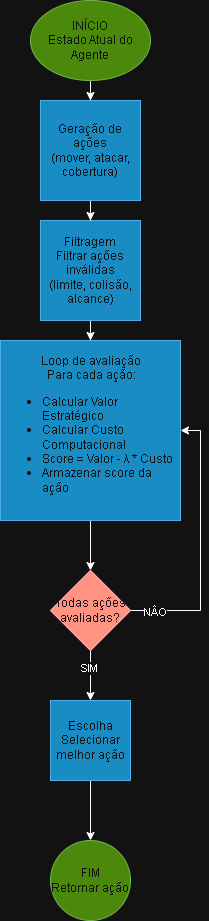

The diagram above was exported from draw.io. Its source (the exported page's mxGraphModel, read from the mxfile embedded in the PNG):
<mxGraphModel dx="852" dy="434" grid="1" gridSize="10" guides="1" tooltips="1" connect="1" arrows="1" fold="1" page="1" pageScale="1" pageWidth="827" pageHeight="1169" math="0" shadow="0">
  <root>
    <mxCell id="0" />
    <mxCell id="1" parent="0" />
    <mxCell id="UylxLklCwf1pc4CDhvNY-17" edge="1" parent="1" source="UylxLklCwf1pc4CDhvNY-1" style="edgeStyle=orthogonalEdgeStyle;rounded=0;orthogonalLoop=1;jettySize=auto;html=1;" target="UylxLklCwf1pc4CDhvNY-4">
      <mxGeometry relative="1" as="geometry" />
    </mxCell>
    <mxCell id="UylxLklCwf1pc4CDhvNY-1" parent="1" style="ellipse;whiteSpace=wrap;html=1;fillColor=#60a917;fontColor=#ffffff;strokeColor=#2D7600;" value="&lt;div&gt;INÍCIO&lt;/div&gt;&lt;div&gt;Estado Atual do Agente&lt;/div&gt;" vertex="1">
      <mxGeometry height="80" width="120" x="200" as="geometry" />
    </mxCell>
    <mxCell id="UylxLklCwf1pc4CDhvNY-15" edge="1" parent="1" source="UylxLklCwf1pc4CDhvNY-3" style="edgeStyle=orthogonalEdgeStyle;rounded=0;orthogonalLoop=1;jettySize=auto;html=1;entryX=0.5;entryY=0;entryDx=0;entryDy=0;" target="UylxLklCwf1pc4CDhvNY-5">
      <mxGeometry relative="1" as="geometry" />
    </mxCell>
    <mxCell id="UylxLklCwf1pc4CDhvNY-3" parent="1" style="whiteSpace=wrap;html=1;aspect=fixed;fillColor=#1ba1e2;fontColor=#ffffff;strokeColor=#006EAF;" value="&lt;div&gt;Filtragem&lt;/div&gt;&lt;div&gt;Filtrar ações inválidas&lt;/div&gt;&lt;div&gt;(limite, colisão, alcance)&lt;/div&gt;" vertex="1">
      <mxGeometry height="100" width="100" x="210" y="220" as="geometry" />
    </mxCell>
    <mxCell id="UylxLklCwf1pc4CDhvNY-16" edge="1" parent="1" source="UylxLklCwf1pc4CDhvNY-4" style="edgeStyle=orthogonalEdgeStyle;rounded=0;orthogonalLoop=1;jettySize=auto;html=1;" target="UylxLklCwf1pc4CDhvNY-3">
      <mxGeometry relative="1" as="geometry" />
    </mxCell>
    <mxCell id="UylxLklCwf1pc4CDhvNY-4" parent="1" style="whiteSpace=wrap;html=1;aspect=fixed;fillColor=#1ba1e2;fontColor=#ffffff;strokeColor=#006EAF;" value="&lt;div&gt;Geração de ações&lt;/div&gt;&lt;div&gt;(mover, atacar, cobertura)&lt;/div&gt;" vertex="1">
      <mxGeometry height="100" width="100" x="210" y="100" as="geometry" />
    </mxCell>
    <mxCell id="UylxLklCwf1pc4CDhvNY-14" edge="1" parent="1" source="UylxLklCwf1pc4CDhvNY-5" style="edgeStyle=orthogonalEdgeStyle;rounded=0;orthogonalLoop=1;jettySize=auto;html=1;entryX=0.5;entryY=0;entryDx=0;entryDy=0;" target="UylxLklCwf1pc4CDhvNY-6">
      <mxGeometry relative="1" as="geometry" />
    </mxCell>
    <mxCell id="UylxLklCwf1pc4CDhvNY-5" parent="1" style="whiteSpace=wrap;html=1;aspect=fixed;fillColor=#1ba1e2;fontColor=#ffffff;strokeColor=#006EAF;align=left;" value="&lt;div style=&quot;text-align: center;&quot;&gt;Loop de avaliação&lt;/div&gt;&lt;div&gt;&lt;div style=&quot;text-align: center;&quot;&gt;&lt;span style=&quot;background-color: transparent; color: light-dark(rgb(255, 255, 255), rgb(18, 18, 18));&quot;&gt;Para cada ação:&lt;/span&gt;&lt;/div&gt;&lt;div style=&quot;&quot;&gt;&lt;ul&gt;&lt;li style=&quot;&quot;&gt;&lt;span style=&quot;background-color: transparent; color: light-dark(rgb(255, 255, 255), rgb(18, 18, 18));&quot;&gt;Calcular Valor Estratégico&lt;/span&gt;&lt;/li&gt;&lt;li style=&quot;&quot;&gt;&lt;span style=&quot;background-color: transparent;&quot;&gt;Calcular Custo Computacional&lt;br&gt;&lt;/span&gt;&lt;/li&gt;&lt;li style=&quot;&quot;&gt;&lt;span style=&quot;background-color: transparent;&quot;&gt;Score = Valor - λ * Custo&lt;/span&gt;&lt;/li&gt;&lt;li style=&quot;&quot;&gt;&lt;span style=&quot;background-color: transparent;&quot;&gt;Armazenar score da ação&lt;/span&gt;&lt;/li&gt;&lt;/ul&gt;&lt;/div&gt;&lt;/div&gt;" vertex="1">
      <mxGeometry height="180" width="180" x="170" y="340" as="geometry" />
    </mxCell>
    <mxCell id="UylxLklCwf1pc4CDhvNY-7" edge="1" parent="1" source="UylxLklCwf1pc4CDhvNY-6" style="edgeStyle=orthogonalEdgeStyle;rounded=0;orthogonalLoop=1;jettySize=auto;html=1;entryX=1;entryY=0.5;entryDx=0;entryDy=0;" target="UylxLklCwf1pc4CDhvNY-5">
      <mxGeometry relative="1" as="geometry">
        <Array as="points">
          <mxPoint x="370" y="610" />
          <mxPoint x="370" y="430" />
        </Array>
      </mxGeometry>
    </mxCell>
    <mxCell id="UylxLklCwf1pc4CDhvNY-8" connectable="0" parent="UylxLklCwf1pc4CDhvNY-7" style="edgeLabel;html=1;align=center;verticalAlign=middle;resizable=0;points=[];" value="NÂO" vertex="1">
      <mxGeometry relative="1" x="-0.8222" y="-1" as="geometry">
        <mxPoint as="offset" />
      </mxGeometry>
    </mxCell>
    <mxCell id="UylxLklCwf1pc4CDhvNY-11" edge="1" parent="1" source="UylxLklCwf1pc4CDhvNY-6" style="edgeStyle=orthogonalEdgeStyle;rounded=0;orthogonalLoop=1;jettySize=auto;html=1;entryX=0.5;entryY=0;entryDx=0;entryDy=0;" target="UylxLklCwf1pc4CDhvNY-9">
      <mxGeometry relative="1" as="geometry" />
    </mxCell>
    <mxCell id="UylxLklCwf1pc4CDhvNY-12" connectable="0" parent="UylxLklCwf1pc4CDhvNY-11" style="edgeLabel;html=1;align=center;verticalAlign=middle;resizable=0;points=[];" value="SIM" vertex="1">
      <mxGeometry relative="1" x="-0.32" y="-2" as="geometry">
        <mxPoint as="offset" />
      </mxGeometry>
    </mxCell>
    <mxCell id="UylxLklCwf1pc4CDhvNY-6" parent="1" style="rhombus;whiteSpace=wrap;html=1;fillColor=#e51400;fontColor=#ffffff;strokeColor=#B20000;" value="Todas ações avaliadas?" vertex="1">
      <mxGeometry height="80" width="80" x="220" y="570" as="geometry" />
    </mxCell>
    <mxCell id="UylxLklCwf1pc4CDhvNY-13" edge="1" parent="1" source="UylxLklCwf1pc4CDhvNY-9" style="edgeStyle=orthogonalEdgeStyle;rounded=0;orthogonalLoop=1;jettySize=auto;html=1;entryX=0.5;entryY=0;entryDx=0;entryDy=0;" target="UylxLklCwf1pc4CDhvNY-10">
      <mxGeometry relative="1" as="geometry" />
    </mxCell>
    <mxCell id="UylxLklCwf1pc4CDhvNY-9" parent="1" style="whiteSpace=wrap;html=1;aspect=fixed;fillColor=#1ba1e2;fontColor=#ffffff;strokeColor=#006EAF;" value="&lt;div&gt;Escolha&lt;/div&gt;&lt;div&gt;Selecionar melhor ação&lt;/div&gt;" vertex="1">
      <mxGeometry height="80" width="80" x="220" y="700" as="geometry" />
    </mxCell>
    <mxCell id="UylxLklCwf1pc4CDhvNY-10" parent="1" style="ellipse;whiteSpace=wrap;html=1;aspect=fixed;fillColor=#60a917;fontColor=#ffffff;strokeColor=#2D7600;" value="&lt;div&gt;FIM&lt;/div&gt;&lt;div&gt;Retornar ação&lt;/div&gt;" vertex="1">
      <mxGeometry height="80" width="80" x="220" y="840" as="geometry" />
    </mxCell>
  </root>
</mxGraphModel>